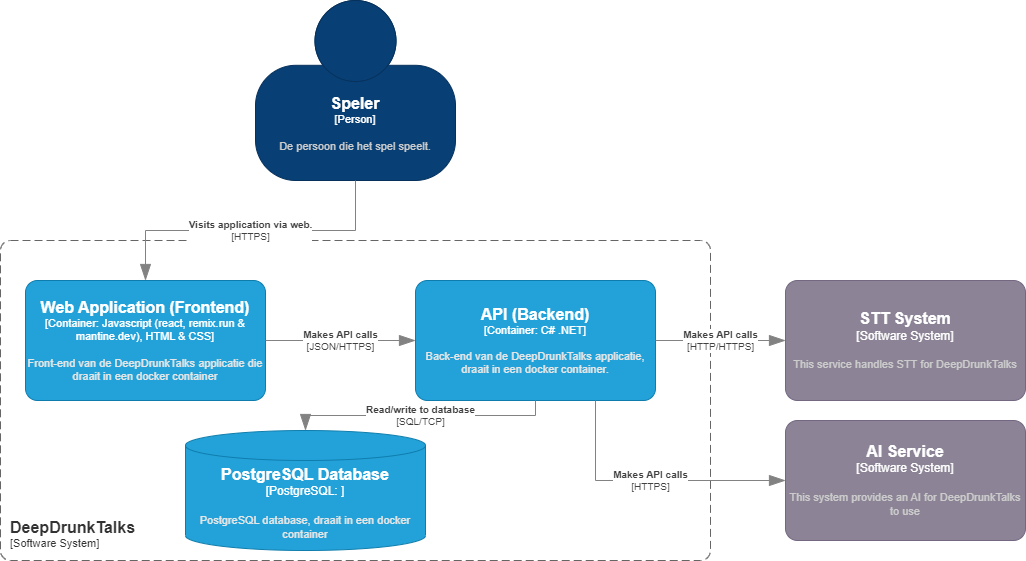

The diagram above was exported from draw.io. Its source (the exported page's mxGraphModel, read from the mxfile embedded in the PNG):
<mxGraphModel dx="1290" dy="669" grid="1" gridSize="10" guides="1" tooltips="1" connect="1" arrows="1" fold="1" page="1" pageScale="1" pageWidth="1169" pageHeight="827" math="0" shadow="0">
  <root>
    <mxCell id="0" />
    <mxCell id="1" parent="0" />
    <object placeholders="1" c4Name="Speler" c4Type="Person" c4Description="De persoon die het spel speelt." label="&lt;font style=&quot;font-size: 16px&quot;&gt;&lt;b&gt;%c4Name%&lt;/b&gt;&lt;/font&gt;&lt;div&gt;[%c4Type%]&lt;/div&gt;&lt;br&gt;&lt;div&gt;&lt;font style=&quot;font-size: 11px&quot;&gt;&lt;font color=&quot;#cccccc&quot;&gt;%c4Description%&lt;/font&gt;&lt;/div&gt;" id="-fbQnu5A8T90vPVO4JOK-1">
      <mxCell style="html=1;fontSize=11;dashed=0;whiteSpace=wrap;fillColor=#083F75;strokeColor=#06315C;fontColor=#ffffff;shape=mxgraph.c4.person2;align=center;metaEdit=1;points=[[0.5,0,0],[1,0.5,0],[1,0.75,0],[0.75,1,0],[0.5,1,0],[0.25,1,0],[0,0.75,0],[0,0.5,0]];resizable=0;" vertex="1" parent="1">
        <mxGeometry x="600" y="230" width="200" height="180" as="geometry" />
      </mxCell>
    </object>
    <object placeholders="1" c4Name="DeepDrunkTalks" c4Type="SystemScopeBoundary" c4Application="Software System" label="&lt;font style=&quot;font-size: 16px&quot;&gt;&lt;b&gt;&lt;div style=&quot;text-align: left&quot;&gt;%c4Name%&lt;/div&gt;&lt;/b&gt;&lt;/font&gt;&lt;div style=&quot;text-align: left&quot;&gt;[%c4Application%]&lt;/div&gt;" id="-fbQnu5A8T90vPVO4JOK-3">
      <mxCell style="rounded=1;fontSize=11;whiteSpace=wrap;html=1;dashed=1;arcSize=20;fillColor=none;strokeColor=#666666;fontColor=#333333;labelBackgroundColor=none;align=left;verticalAlign=bottom;labelBorderColor=none;spacingTop=0;spacing=10;dashPattern=8 4;metaEdit=1;rotatable=0;perimeter=rectanglePerimeter;noLabel=0;labelPadding=0;allowArrows=0;connectable=0;expand=0;recursiveResize=0;editable=1;pointerEvents=0;absoluteArcSize=1;points=[[0.25,0,0],[0.5,0,0],[0.75,0,0],[1,0.25,0],[1,0.5,0],[1,0.75,0],[0.75,1,0],[0.5,1,0],[0.25,1,0],[0,0.75,0],[0,0.5,0],[0,0.25,0]];" vertex="1" parent="1">
        <mxGeometry x="345" y="470" width="710" height="320" as="geometry" />
      </mxCell>
    </object>
    <object placeholders="1" c4Name="Web Application (Frontend)" c4Type="Container" c4Technology="Javascript (react, remix.run &amp; mantine.dev), HTML &amp; CSS" c4Description="Front-end van de DeepDrunkTalks applicatie die draait in een docker container" label="&lt;font style=&quot;font-size: 16px&quot;&gt;&lt;b&gt;%c4Name%&lt;/b&gt;&lt;/font&gt;&lt;div&gt;[%c4Type%: %c4Technology%]&lt;/div&gt;&lt;br&gt;&lt;div&gt;&lt;font style=&quot;font-size: 11px&quot;&gt;&lt;font color=&quot;#E6E6E6&quot;&gt;%c4Description%&lt;/font&gt;&lt;/div&gt;" id="-fbQnu5A8T90vPVO4JOK-5">
      <mxCell style="rounded=1;whiteSpace=wrap;html=1;fontSize=11;labelBackgroundColor=none;fillColor=#23A2D9;fontColor=#ffffff;align=center;arcSize=10;strokeColor=#0E7DAD;metaEdit=1;resizable=0;points=[[0.25,0,0],[0.5,0,0],[0.75,0,0],[1,0.25,0],[1,0.5,0],[1,0.75,0],[0.75,1,0],[0.5,1,0],[0.25,1,0],[0,0.75,0],[0,0.5,0],[0,0.25,0]];" vertex="1" parent="1">
        <mxGeometry x="370" y="510" width="240" height="120" as="geometry" />
      </mxCell>
    </object>
    <object placeholders="1" c4Name="API (Backend)" c4Type="Container" c4Technology="C# .NET" c4Description="Back-end van de DeepDrunkTalks applicatie, draait in een docker container." label="&lt;font style=&quot;font-size: 16px&quot;&gt;&lt;b&gt;%c4Name%&lt;/b&gt;&lt;/font&gt;&lt;div&gt;[%c4Type%: %c4Technology%]&lt;/div&gt;&lt;br&gt;&lt;div&gt;&lt;font style=&quot;font-size: 11px&quot;&gt;&lt;font color=&quot;#E6E6E6&quot;&gt;%c4Description%&lt;/font&gt;&lt;/div&gt;" id="-fbQnu5A8T90vPVO4JOK-6">
      <mxCell style="rounded=1;whiteSpace=wrap;html=1;fontSize=11;labelBackgroundColor=none;fillColor=#23A2D9;fontColor=#ffffff;align=center;arcSize=10;strokeColor=#0E7DAD;metaEdit=1;resizable=0;points=[[0.25,0,0],[0.5,0,0],[0.75,0,0],[1,0.25,0],[1,0.5,0],[1,0.75,0],[0.75,1,0],[0.5,1,0],[0.25,1,0],[0,0.75,0],[0,0.5,0],[0,0.25,0]];" vertex="1" parent="1">
        <mxGeometry x="760" y="510" width="240" height="120" as="geometry" />
      </mxCell>
    </object>
    <object placeholders="1" c4Type="PostgreSQL Database" c4Container="PostgreSQL" c4Technology="" c4Description="PostgreSQL database, draait in een docker container" label="&lt;font style=&quot;font-size: 16px&quot;&gt;&lt;b&gt;%c4Type%&lt;/b&gt;&lt;/font&gt;&lt;div&gt;[%c4Container%:&amp;nbsp;%c4Technology%]&lt;/div&gt;&lt;br&gt;&lt;div&gt;&lt;font style=&quot;font-size: 11px&quot;&gt;&lt;font color=&quot;#E6E6E6&quot;&gt;%c4Description%&lt;/font&gt;&lt;/div&gt;" id="-fbQnu5A8T90vPVO4JOK-7">
      <mxCell style="shape=cylinder3;size=15;whiteSpace=wrap;html=1;boundedLbl=1;rounded=0;labelBackgroundColor=none;fillColor=#23A2D9;fontSize=12;fontColor=#ffffff;align=center;strokeColor=#0E7DAD;metaEdit=1;points=[[0.5,0,0],[1,0.25,0],[1,0.5,0],[1,0.75,0],[0.5,1,0],[0,0.75,0],[0,0.5,0],[0,0.25,0]];resizable=0;" vertex="1" parent="1">
        <mxGeometry x="530" y="660" width="240" height="120" as="geometry" />
      </mxCell>
    </object>
    <object placeholders="1" c4Type="Using" c4Technology="HTTPS" c4Description="Visits application via web." label="&lt;div style=&quot;text-align: left&quot;&gt;&lt;div style=&quot;text-align: center&quot;&gt;&lt;b&gt;%c4Description%&lt;/b&gt;&lt;/div&gt;&lt;div style=&quot;text-align: center&quot;&gt;[%c4Technology%]&lt;/div&gt;&lt;/div&gt;" id="-fbQnu5A8T90vPVO4JOK-8">
      <mxCell style="endArrow=blockThin;html=1;fontSize=10;fontColor=#404040;strokeWidth=1;endFill=1;strokeColor=#828282;elbow=vertical;metaEdit=1;endSize=14;startSize=14;jumpStyle=arc;jumpSize=16;rounded=0;edgeStyle=orthogonalEdgeStyle;" edge="1" parent="1" source="-fbQnu5A8T90vPVO4JOK-1" target="-fbQnu5A8T90vPVO4JOK-5">
        <mxGeometry width="240" relative="1" as="geometry">
          <mxPoint x="730" y="590" as="sourcePoint" />
          <mxPoint x="970" y="590" as="targetPoint" />
        </mxGeometry>
      </mxCell>
    </object>
    <object placeholders="1" c4Type="Using" c4Technology="JSON/HTTPS" c4Description="Makes API calls" label="&lt;div style=&quot;text-align: left&quot;&gt;&lt;div style=&quot;text-align: center&quot;&gt;&lt;b&gt;%c4Description%&lt;/b&gt;&lt;/div&gt;&lt;div style=&quot;text-align: center&quot;&gt;[%c4Technology%]&lt;/div&gt;&lt;/div&gt;" id="-fbQnu5A8T90vPVO4JOK-9">
      <mxCell style="endArrow=blockThin;html=1;fontSize=10;fontColor=#404040;strokeWidth=1;endFill=1;strokeColor=#828282;elbow=vertical;metaEdit=1;endSize=14;startSize=14;jumpStyle=arc;jumpSize=16;rounded=0;edgeStyle=orthogonalEdgeStyle;" edge="1" parent="1" source="-fbQnu5A8T90vPVO4JOK-5" target="-fbQnu5A8T90vPVO4JOK-6">
        <mxGeometry width="240" relative="1" as="geometry">
          <mxPoint x="720" y="580" as="sourcePoint" />
          <mxPoint x="960" y="580" as="targetPoint" />
        </mxGeometry>
      </mxCell>
    </object>
    <object placeholders="1" c4Type="Using" c4Technology="SQL/TCP" c4Description="Read/write to database" label="&lt;div style=&quot;text-align: left&quot;&gt;&lt;div style=&quot;text-align: center&quot;&gt;&lt;b&gt;%c4Description%&lt;/b&gt;&lt;/div&gt;&lt;div style=&quot;text-align: center&quot;&gt;[%c4Technology%]&lt;/div&gt;&lt;/div&gt;" id="-fbQnu5A8T90vPVO4JOK-10">
      <mxCell style="endArrow=blockThin;html=1;fontSize=10;fontColor=#404040;strokeWidth=1;endFill=1;strokeColor=#828282;elbow=vertical;metaEdit=1;endSize=14;startSize=14;jumpStyle=arc;jumpSize=16;rounded=0;edgeStyle=orthogonalEdgeStyle;" edge="1" parent="1" source="-fbQnu5A8T90vPVO4JOK-6" target="-fbQnu5A8T90vPVO4JOK-7">
        <mxGeometry width="240" relative="1" as="geometry">
          <mxPoint x="720" y="580" as="sourcePoint" />
          <mxPoint x="960" y="580" as="targetPoint" />
        </mxGeometry>
      </mxCell>
    </object>
    <object placeholders="1" c4Name="STT System" c4Type="Software System" c4Description="This service handles STT for DeepDrunkTalks" label="&lt;font style=&quot;font-size: 16px&quot;&gt;&lt;b&gt;%c4Name%&lt;/b&gt;&lt;/font&gt;&lt;div&gt;[%c4Type%]&lt;/div&gt;&lt;br&gt;&lt;div&gt;&lt;font style=&quot;font-size: 11px&quot;&gt;&lt;font color=&quot;#cccccc&quot;&gt;%c4Description%&lt;/font&gt;&lt;/div&gt;" id="-fbQnu5A8T90vPVO4JOK-11">
      <mxCell style="rounded=1;whiteSpace=wrap;html=1;labelBackgroundColor=none;fillColor=#8C8496;fontColor=#ffffff;align=center;arcSize=10;strokeColor=#736782;metaEdit=1;resizable=0;points=[[0.25,0,0],[0.5,0,0],[0.75,0,0],[1,0.25,0],[1,0.5,0],[1,0.75,0],[0.75,1,0],[0.5,1,0],[0.25,1,0],[0,0.75,0],[0,0.5,0],[0,0.25,0]];" vertex="1" parent="1">
        <mxGeometry x="1130" y="510" width="240" height="120" as="geometry" />
      </mxCell>
    </object>
    <object placeholders="1" c4Name="AI Service" c4Type="Software System" c4Description="This system provides an AI for DeepDrunkTalks to use" label="&lt;font style=&quot;font-size: 16px&quot;&gt;&lt;b&gt;%c4Name%&lt;/b&gt;&lt;/font&gt;&lt;div&gt;[%c4Type%]&lt;/div&gt;&lt;br&gt;&lt;div&gt;&lt;font style=&quot;font-size: 11px&quot;&gt;&lt;font color=&quot;#cccccc&quot;&gt;%c4Description%&lt;/font&gt;&lt;/div&gt;" id="-fbQnu5A8T90vPVO4JOK-12">
      <mxCell style="rounded=1;whiteSpace=wrap;html=1;labelBackgroundColor=none;fillColor=#8C8496;fontColor=#ffffff;align=center;arcSize=10;strokeColor=#736782;metaEdit=1;resizable=0;points=[[0.25,0,0],[0.5,0,0],[0.75,0,0],[1,0.25,0],[1,0.5,0],[1,0.75,0],[0.75,1,0],[0.5,1,0],[0.25,1,0],[0,0.75,0],[0,0.5,0],[0,0.25,0]];" vertex="1" parent="1">
        <mxGeometry x="1130" y="650" width="240" height="120" as="geometry" />
      </mxCell>
    </object>
    <object placeholders="1" c4Type="Relationship" c4Technology="HTTP/HTTPS" c4Description="Makes API calls" label="&lt;div style=&quot;text-align: left&quot;&gt;&lt;div style=&quot;text-align: center&quot;&gt;&lt;b&gt;%c4Description%&lt;/b&gt;&lt;/div&gt;&lt;div style=&quot;text-align: center&quot;&gt;[%c4Technology%]&lt;/div&gt;&lt;/div&gt;" id="-fbQnu5A8T90vPVO4JOK-13">
      <mxCell style="endArrow=blockThin;html=1;fontSize=10;fontColor=#404040;strokeWidth=1;endFill=1;strokeColor=#828282;elbow=vertical;metaEdit=1;endSize=14;startSize=14;jumpStyle=arc;jumpSize=16;rounded=0;edgeStyle=orthogonalEdgeStyle;" edge="1" parent="1" source="-fbQnu5A8T90vPVO4JOK-6" target="-fbQnu5A8T90vPVO4JOK-11">
        <mxGeometry width="240" relative="1" as="geometry">
          <mxPoint x="770" y="610" as="sourcePoint" />
          <mxPoint x="1010" y="610" as="targetPoint" />
        </mxGeometry>
      </mxCell>
    </object>
    <object placeholders="1" c4Type="Relationship" c4Technology="HTTPS" c4Description="Makes API calls" label="&lt;div style=&quot;text-align: left&quot;&gt;&lt;div style=&quot;text-align: center&quot;&gt;&lt;b&gt;%c4Description%&lt;/b&gt;&lt;/div&gt;&lt;div style=&quot;text-align: center&quot;&gt;[%c4Technology%]&lt;/div&gt;&lt;/div&gt;" id="-fbQnu5A8T90vPVO4JOK-14">
      <mxCell style="endArrow=blockThin;html=1;fontSize=10;fontColor=#404040;strokeWidth=1;endFill=1;strokeColor=#828282;elbow=vertical;metaEdit=1;endSize=14;startSize=14;jumpStyle=arc;jumpSize=16;rounded=0;edgeStyle=orthogonalEdgeStyle;" edge="1" parent="1" source="-fbQnu5A8T90vPVO4JOK-6" target="-fbQnu5A8T90vPVO4JOK-12">
        <mxGeometry width="240" relative="1" as="geometry">
          <mxPoint x="770" y="610" as="sourcePoint" />
          <mxPoint x="1010" y="610" as="targetPoint" />
          <Array as="points">
            <mxPoint x="940" y="710" />
          </Array>
        </mxGeometry>
      </mxCell>
    </object>
  </root>
</mxGraphModel>